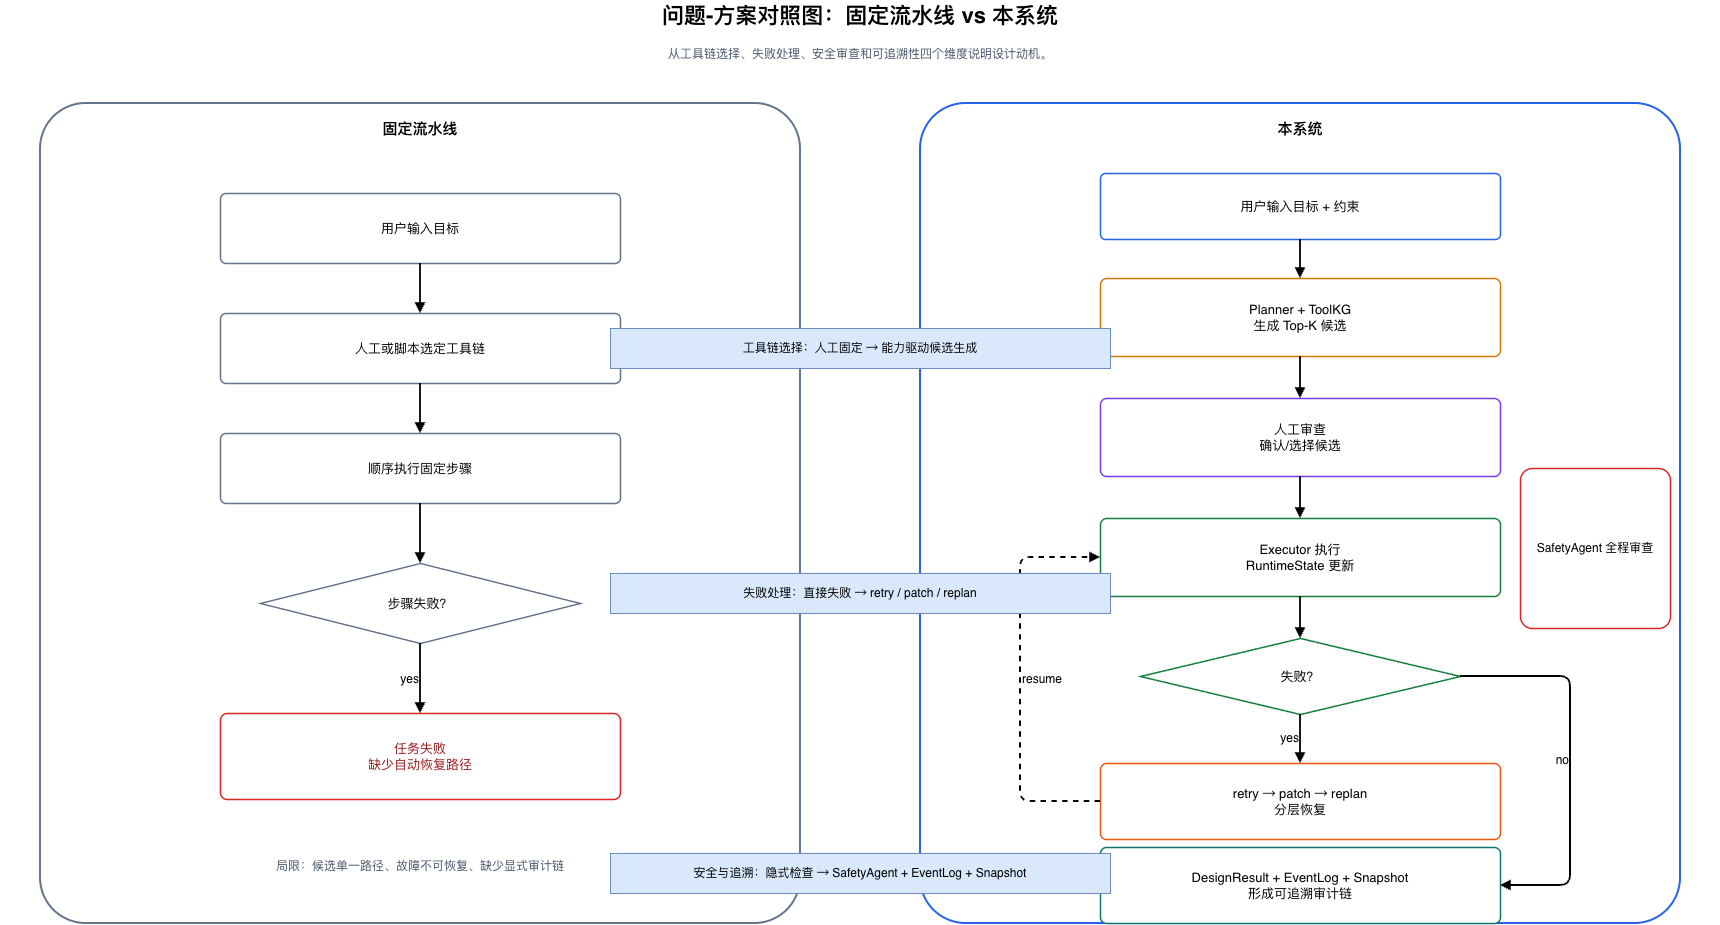

The diagram above was exported from draw.io. Its source (the exported page's mxGraphModel, read from the mxfile embedded in the PNG):
<mxGraphModel dx="860" dy="671" grid="1" gridSize="10" guides="1" tooltips="1" connect="1" arrows="1" fold="1" page="1" pageScale="1" pageWidth="1800" pageHeight="1150" background="#FFFFFF" math="0" shadow="0">
  <root>
    <mxCell id="0" />
    <mxCell id="1" parent="0" />
    <mxCell id="title" parent="1" style="fontFamily=Helvetica;fontSize=22;fontStyle=1;align=center;verticalAlign=middle;whiteSpace=wrap;html=1;fillColor=none;strokeColor=none;" value="问题-方案对照图：固定流水线 vs 本系统" vertex="1">
      <mxGeometry height="34" width="1720" x="40" y="26" as="geometry" />
    </mxCell>
    <mxCell id="subtitle" parent="1" style="fontFamily=Helvetica;fontSize=12;fontColor=#475569;align=center;verticalAlign=middle;whiteSpace=wrap;html=1;fillColor=none;strokeColor=none;" value="从工具链选择、失败处理、安全审查和可追溯性四个维度说明设计动机。" vertex="1">
      <mxGeometry height="30" width="1640" x="80" y="66" as="geometry" />
    </mxCell>
    <mxCell id="left_group" parent="1" style="rounded=1;whiteSpace=wrap;html=1;arcSize=6;fillColor=#FFFFFF;strokeWidth=2;fontFamily=Helvetica;fontSize=15;fontStyle=1;align=center;verticalAlign=top;spacing=12;strokeColor=#64748B;" value="固定流水线" vertex="1">
      <mxGeometry height="820" width="760" x="80" y="130" as="geometry" />
    </mxCell>
    <mxCell id="right_group" parent="1" style="rounded=1;whiteSpace=wrap;html=1;arcSize=6;fillColor=#FFFFFF;strokeWidth=2;fontFamily=Helvetica;fontSize=15;fontStyle=1;align=center;verticalAlign=top;spacing=12;strokeColor=#2563EB;" value="本系统" vertex="1">
      <mxGeometry height="820" width="760" x="960" y="130" as="geometry" />
    </mxCell>
    <mxCell id="l1" parent="1" style="rounded=1;whiteSpace=wrap;html=1;arcSize=8;fillColor=#FFFFFF;strokeWidth=1.5;fontFamily=Helvetica;fontSize=13;align=center;verticalAlign=middle;spacing=8;strokeColor=#64748B;" value="用户输入目标" vertex="1">
      <mxGeometry height="70" width="400" x="260" y="220" as="geometry" />
    </mxCell>
    <mxCell id="l2" parent="1" style="rounded=1;whiteSpace=wrap;html=1;arcSize=8;fillColor=#FFFFFF;strokeWidth=1.5;fontFamily=Helvetica;fontSize=13;align=center;verticalAlign=middle;spacing=8;strokeColor=#64748B;" value="人工或脚本选定工具链" vertex="1">
      <mxGeometry height="70" width="400" x="260" y="340" as="geometry" />
    </mxCell>
    <mxCell id="l3" parent="1" style="rounded=1;whiteSpace=wrap;html=1;arcSize=8;fillColor=#FFFFFF;strokeWidth=1.5;fontFamily=Helvetica;fontSize=13;align=center;verticalAlign=middle;spacing=8;strokeColor=#64748B;" value="顺序执行固定步骤" vertex="1">
      <mxGeometry height="70" width="400" x="260" y="460" as="geometry" />
    </mxCell>
    <mxCell id="l4" parent="1" style="rhombus;whiteSpace=wrap;html=1;fillColor=#FFFFFF;strokeColor=#64748B;strokeWidth=1.5;fontFamily=Helvetica;fontSize=13;align=center;verticalAlign=middle;" value="步骤失败？" vertex="1">
      <mxGeometry height="80" width="320" x="300" y="590" as="geometry" />
    </mxCell>
    <mxCell id="l5" parent="1" style="rounded=1;whiteSpace=wrap;html=1;arcSize=8;fillColor=#FFFFFF;strokeWidth=1.5;fontFamily=Helvetica;fontSize=13;align=center;verticalAlign=middle;spacing=8;strokeColor=#DC2626;fontColor=#991B1B;" value="任务失败&lt;br&gt;缺少自动恢复路径" vertex="1">
      <mxGeometry height="86" width="400" x="260" y="740" as="geometry" />
    </mxCell>
    <mxCell id="l6" parent="1" style="fontFamily=Helvetica;fontSize=12;fontColor=#475569;align=center;verticalAlign=middle;whiteSpace=wrap;html=1;fillColor=none;strokeColor=none;" value="局限：候选单一路径、故障不可恢复、缺少显式审计链" vertex="1">
      <mxGeometry height="46" width="590" x="165" y="870" as="geometry" />
    </mxCell>
    <mxCell id="le1" edge="1" parent="1" source="l1" style="endArrow=block;html=1;rounded=1;strokeWidth=1.8;fontSize=12;fontFamily=Helvetica;labelBackgroundColor=none;" target="l2" value="">
      <mxGeometry relative="1" as="geometry" />
    </mxCell>
    <mxCell id="le2" edge="1" parent="1" source="l2" style="endArrow=block;html=1;rounded=1;strokeWidth=1.8;fontSize=12;fontFamily=Helvetica;labelBackgroundColor=none;" target="l3" value="">
      <mxGeometry relative="1" as="geometry" />
    </mxCell>
    <mxCell id="le3" edge="1" parent="1" source="l3" style="endArrow=block;html=1;rounded=1;strokeWidth=1.8;fontSize=12;fontFamily=Helvetica;labelBackgroundColor=none;" target="l4" value="">
      <mxGeometry relative="1" as="geometry" />
    </mxCell>
    <mxCell id="le4" edge="1" parent="1" source="l4" style="endArrow=block;html=1;rounded=1;strokeWidth=1.8;fontSize=12;fontFamily=Helvetica;labelBackgroundColor=none;labelPosition=left;verticalLabelPosition=middle;align=right;verticalAlign=middle;" target="l5" value="yes">
      <mxGeometry relative="1" as="geometry" />
    </mxCell>
    <mxCell id="r1" parent="1" style="rounded=1;whiteSpace=wrap;html=1;arcSize=8;fillColor=#FFFFFF;strokeWidth=1.5;fontFamily=Helvetica;fontSize=13;align=center;verticalAlign=middle;spacing=8;strokeColor=#2563EB;" value="用户输入目标 + 约束" vertex="1">
      <mxGeometry height="66" width="400" x="1140" y="200" as="geometry" />
    </mxCell>
    <mxCell id="r2" parent="1" style="rounded=1;whiteSpace=wrap;html=1;arcSize=8;fillColor=#FFFFFF;strokeWidth=1.5;fontFamily=Helvetica;fontSize=13;align=center;verticalAlign=middle;spacing=8;strokeColor=#D97706;" value="Planner + ToolKG&lt;br&gt;生成 Top-K 候选" vertex="1">
      <mxGeometry height="78" width="400" x="1140" y="305" as="geometry" />
    </mxCell>
    <mxCell id="r3" parent="1" style="rounded=1;whiteSpace=wrap;html=1;arcSize=8;fillColor=#FFFFFF;strokeWidth=1.5;fontFamily=Helvetica;fontSize=13;align=center;verticalAlign=middle;spacing=8;strokeColor=#7C3AED;" value="人工审查&lt;br&gt;确认/选择候选" vertex="1">
      <mxGeometry height="78" width="400" x="1140" y="425" as="geometry" />
    </mxCell>
    <mxCell id="r4" parent="1" style="rounded=1;whiteSpace=wrap;html=1;arcSize=8;fillColor=#FFFFFF;strokeWidth=1.5;fontFamily=Helvetica;fontSize=13;align=center;verticalAlign=middle;spacing=8;strokeColor=#15803D;" value="Executor 执行&lt;br&gt;RuntimeState 更新" vertex="1">
      <mxGeometry height="78" width="400" x="1140" y="545" as="geometry" />
    </mxCell>
    <mxCell id="r5" parent="1" style="rhombus;whiteSpace=wrap;html=1;fillColor=#FFFFFF;strokeColor=#15803D;strokeWidth=1.5;fontFamily=Helvetica;fontSize=13;align=center;verticalAlign=middle;" value="失败？" vertex="1">
      <mxGeometry height="76" width="320" x="1180" y="665" as="geometry" />
    </mxCell>
    <mxCell id="r6" parent="1" style="rounded=1;whiteSpace=wrap;html=1;arcSize=8;fillColor=#FFFFFF;strokeWidth=1.5;fontFamily=Helvetica;fontSize=13;align=center;verticalAlign=middle;spacing=8;strokeColor=#EA580C;" value="retry → patch → replan&lt;br&gt;分层恢复" vertex="1">
      <mxGeometry height="76" width="400" x="1140" y="790" as="geometry" />
    </mxCell>
    <mxCell id="r7" parent="1" style="rounded=1;whiteSpace=wrap;html=1;arcSize=8;fillColor=#FFFFFF;strokeWidth=1.5;fontFamily=Helvetica;fontSize=13;align=center;verticalAlign=middle;spacing=8;strokeColor=#0F766E;" value="DesignResult + EventLog + Snapshot&lt;br&gt;形成可追溯审计链" vertex="1">
      <mxGeometry height="76" width="400" x="1140" y="874" as="geometry" />
    </mxCell>
    <mxCell id="safe" parent="1" style="rounded=1;whiteSpace=wrap;html=1;arcSize=8;fillColor=#FFFFFF;strokeWidth=1.5;fontFamily=Helvetica;fontSize=13;align=center;verticalAlign=middle;spacing=8;strokeColor=#DC2626;fontSize=12;" value="SafetyAgent 全程审查" vertex="1">
      <mxGeometry height="160" width="150" x="1560" y="495" as="geometry" />
    </mxCell>
    <mxCell id="re1" edge="1" parent="1" source="r1" style="endArrow=block;html=1;rounded=1;strokeWidth=1.8;fontSize=12;fontFamily=Helvetica;labelBackgroundColor=none;" target="r2" value="">
      <mxGeometry relative="1" as="geometry" />
    </mxCell>
    <mxCell id="re2" edge="1" parent="1" source="r2" style="endArrow=block;html=1;rounded=1;strokeWidth=1.8;fontSize=12;fontFamily=Helvetica;labelBackgroundColor=none;" target="r3" value="">
      <mxGeometry relative="1" as="geometry" />
    </mxCell>
    <mxCell id="re3" edge="1" parent="1" source="r3" style="endArrow=block;html=1;rounded=1;strokeWidth=1.8;fontSize=12;fontFamily=Helvetica;labelBackgroundColor=none;" target="r4" value="">
      <mxGeometry relative="1" as="geometry" />
    </mxCell>
    <mxCell id="re4" edge="1" parent="1" source="r4" style="endArrow=block;html=1;rounded=1;strokeWidth=1.8;fontSize=12;fontFamily=Helvetica;labelBackgroundColor=none;" target="r5" value="">
      <mxGeometry relative="1" as="geometry" />
    </mxCell>
    <mxCell id="re5" edge="1" parent="1" source="r5" style="endArrow=block;html=1;rounded=1;strokeWidth=1.8;fontSize=12;fontFamily=Helvetica;labelBackgroundColor=none;labelPosition=left;verticalLabelPosition=middle;align=right;verticalAlign=middle;" target="r6" value="yes">
      <mxGeometry relative="1" as="geometry" />
    </mxCell>
    <mxCell id="re6" edge="1" parent="1" source="r6" style="endArrow=block;html=1;rounded=1;strokeWidth=1.8;fontSize=12;fontFamily=Helvetica;labelBackgroundColor=none;dashed=1;labelPosition=right;verticalLabelPosition=middle;align=left;verticalAlign=middle;" target="r4" value="resume">
      <mxGeometry relative="1" as="geometry">
        <Array as="points">
          <mxPoint x="1060" y="828" />
          <mxPoint x="1060" y="584" />
        </Array>
      </mxGeometry>
    </mxCell>
    <mxCell id="re7" edge="1" parent="1" source="r5" style="endArrow=block;html=1;rounded=1;strokeWidth=1.8;fontSize=12;fontFamily=Helvetica;labelBackgroundColor=none;entryX=1;entryY=0.5;entryDx=0;entryDy=0;exitX=1;exitY=0.5;exitDx=0;exitDy=0;labelPosition=left;verticalLabelPosition=middle;align=right;verticalAlign=middle;" target="r7" value="no">
      <mxGeometry relative="1" as="geometry">
        <Array as="points">
          <mxPoint x="1610" y="703" />
          <mxPoint x="1610" y="912" />
        </Array>
      </mxGeometry>
    </mxCell>
    <mxCell id="cmp1" parent="1" style="fontFamily=Helvetica;fontSize=12;align=center;verticalAlign=middle;whiteSpace=wrap;html=1;fillColor=#dae8fc;strokeColor=#6c8ebf;" value="工具链选择：人工固定 → 能力驱动候选生成" vertex="1">
      <mxGeometry height="40" width="500" x="650" y="355" as="geometry" />
    </mxCell>
    <mxCell id="cmp2" parent="1" style="fontFamily=Helvetica;fontSize=12;align=center;verticalAlign=middle;whiteSpace=wrap;html=1;fillColor=#dae8fc;strokeColor=#6c8ebf;" value="失败处理：直接失败 → retry / patch / replan" vertex="1">
      <mxGeometry height="40" width="500" x="650" y="600" as="geometry" />
    </mxCell>
    <mxCell id="cmp3" parent="1" style="fontFamily=Helvetica;fontSize=12;align=center;verticalAlign=middle;whiteSpace=wrap;html=1;fillColor=#dae8fc;strokeColor=#6c8ebf;" value="安全与追溯：隐式检查 → SafetyAgent + EventLog + Snapshot" vertex="1">
      <mxGeometry height="40" width="500" x="650" y="880" as="geometry" />
    </mxCell>
  </root>
</mxGraphModel>